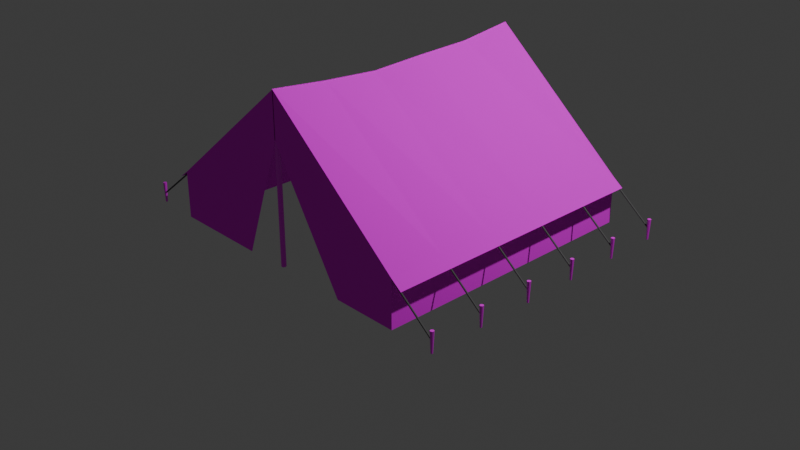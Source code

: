 # Source: Tent_Nicole.blend  (saved by Blender 4.0.36; exported with 4.5.12 LTS)
import bpy
from mathutils import Matrix  # noqa: F401  (used for matrix-valued properties, if any)

bpy.ops.wm.read_factory_settings(use_empty=True)
scene = bpy.context.scene
scene.name = 'Scene'

# ---- collections
col_collection = bpy.data.collections.new('Collection'); scene.collection.children.link(col_collection)

# ---- images (referenced by path relative to the original .blend; pixels are not part of the script)
import os
ASSET_DIR = os.environ.get("B2B_ASSET_DIR", "")  # directory of the original .blend (textures are referenced by path, not embedded)
HERE = os.path.dirname(os.path.abspath(__file__))  # packed textures are extracted next to this script under _unpacked/

def load_image(name, relpath, width, height, colorspace="sRGB"):
    """Load a texture the original file referenced (path relative to the .blend, or extracted next to this script)."""
    p = next((c for c in (os.path.join(HERE, relpath), os.path.join(ASSET_DIR, relpath)) if relpath and os.path.exists(c)), "")
    if p:
        img = bpy.data.images.load(p, check_existing=True)
        img.name = name
    else:  # same state as the original file: an image datablock whose file is absent (Cycles renders it pink)
        img = bpy.data.images.new(name, width, height)
        img.source = "FILE"
        img.filepath = "//" + (relpath or name)
    img.colorspace_settings.name = colorspace
    return img
img_andrey_haimin_q2fyzn_kjoq_unsplash_jpg = load_image('andrey-haimin-q2Fyzn-KJOQ-unsplash.jpg', 'andrey-haimin-q2Fyzn-KJOQ-unsplash.jpg', 1024, 1024, 'sRGB')
img_safwan_thottoli_qfq6vsou7xa_unsplash_jpg = load_image('safwan-thottoli-QFQ6vsou7XA-unsplash.jpg', 'safwan-thottoli-QFQ6vsou7XA-unsplash.jpg', 1024, 1024, 'sRGB')
img_andrey_haimin_q2fyzn_kjoq_unsplash_jpg_012 = load_image('andrey-haimin-q2Fyzn-KJOQ-unsplash.jpg.012', 'andrey-haimin-q2Fyzn-KJOQ-unsplash.jpg', 1024, 1024, 'sRGB')

# ---- materials (node trees are filled in below, after node groups)
mat_wood = bpy.data.materials.new('wood')
mat_wood.use_transparent_shadow = False
mat_material = bpy.data.materials.new('Material')
mat_material.alpha_threshold = 0.0
mat_material.use_transparent_shadow = False
mat_material.roughness = 0.5
mat_material.line_color = (0.0, 0.0, 0.0, 1.0)
mat_string_color = bpy.data.materials.new('string-color')
mat_string_color.use_transparent_shadow = False
mat_wood_001 = bpy.data.materials.new('wood.001')
mat_wood_001.use_transparent_shadow = False

# ---- material node trees
mat_wood.use_nodes = True; mat_wood.node_tree.nodes.clear()
_N = mat_wood.node_tree.nodes; _L = mat_wood.node_tree.links
n0 = _N.new('ShaderNodeBsdfPrincipled'); n0.name = 'Principled BSDF'; n0.location = (10, 300)
n0.inputs[3].default_value = 1.45
n1 = _N.new('ShaderNodeOutputMaterial'); n1.name = 'Material Output'; n1.location = (300, 300)
n2 = _N.new('ShaderNodeTexImage'); n2.name = 'Image Texture'; n2.location = (-280, 275)
n2.image = img_andrey_haimin_q2fyzn_kjoq_unsplash_jpg
_L.new(n0.outputs[0], n1.inputs[0])
_L.new(n2.outputs[0], n0.inputs[0])
n1.is_active_output = True
mat_material.use_nodes = True; mat_material.node_tree.nodes.clear()
_N = mat_material.node_tree.nodes; _L = mat_material.node_tree.links
n0 = _N.new('ShaderNodeOutputMaterial'); n0.name = 'Material Output'; n0.location = (300, 300)
n1 = _N.new('ShaderNodeBsdfDiffuse'); n1.name = 'Diffuse BSDF'; n1.location = (10, 300)
n1.inputs[1].default_value = 0.5
n2 = _N.new('ShaderNodeTexImage'); n2.name = 'Image Texture'; n2.location = (-280, 275)
n2.image = img_safwan_thottoli_qfq6vsou7xa_unsplash_jpg
_L.new(n1.outputs[0], n0.inputs[0])
_L.new(n2.outputs[0], n1.inputs[0])
n0.is_active_output = True
mat_string_color.use_nodes = True; mat_string_color.node_tree.nodes.clear()
_N = mat_string_color.node_tree.nodes; _L = mat_string_color.node_tree.links
n0 = _N.new('ShaderNodeBsdfPrincipled'); n0.name = 'Principled BSDF'; n0.location = (10, 300)
n0.inputs[0].default_value = (0.08666, 0.08666, 0.08666, 1.0)
n0.inputs[2].default_value = 0.6927
n0.inputs[3].default_value = 1.45
n1 = _N.new('ShaderNodeOutputMaterial'); n1.name = 'Material Output'; n1.location = (300, 300)
_L.new(n0.outputs[0], n1.inputs[0])
n1.is_active_output = True
mat_wood_001.use_nodes = True; mat_wood_001.node_tree.nodes.clear()
_N = mat_wood_001.node_tree.nodes; _L = mat_wood_001.node_tree.links
n0 = _N.new('ShaderNodeBsdfPrincipled'); n0.name = 'Principled BSDF'; n0.location = (10, 300)
n0.inputs[3].default_value = 1.45
n1 = _N.new('ShaderNodeOutputMaterial'); n1.name = 'Material Output'; n1.location = (300, 300)
n2 = _N.new('ShaderNodeTexImage'); n2.name = 'Image Texture'; n2.location = (-280, 275)
n2.image = img_andrey_haimin_q2fyzn_kjoq_unsplash_jpg_012
_L.new(n0.outputs[0], n1.inputs[0])
_L.new(n2.outputs[0], n0.inputs[0])
n1.is_active_output = True

# ---- world
world_world = bpy.data.worlds.new('World'); scene.world = world_world
world_world.use_nodes = True; world_world.node_tree.nodes.clear()
_N = world_world.node_tree.nodes; _L = world_world.node_tree.links
n0 = _N.new('ShaderNodeOutputWorld'); n0.name = 'World Output'; n0.location = (300, 300)
n1 = _N.new('ShaderNodeBackground'); n1.name = 'Background'; n1.location = (10, 300)
n1.inputs[0].default_value = (0.05088, 0.05088, 0.05088, 1.0)
_L.new(n1.outputs[0], n0.inputs[0])
n0.is_active_output = True
world_world.color = (0.05088, 0.05088, 0.05088)
world_world.use_sun_shadow = False
world_world.sun_shadow_jitter_overblur = 0.0

# ---- cameras
cam_camera = bpy.data.cameras.new('Camera')
cam_camera.clip_end = 100.0
cam_camera.ortho_scale = 7.314

# ---- lights
light_light = bpy.data.lights.new('Light', 'POINT')
light_light.transmission_factor = 0.0
light_light.use_soft_falloff = False
light_light.energy = 1000.0
light_light.shadow_soft_size = 0.1
light_light.shadow_maximum_resolution = 0.006
light_light.use_absolute_resolution = True

# ---- meshes
me_cylinder_023 = bpy.data.meshes.new('Cylinder.023')
me_cylinder_023.from_pydata([(3.649e-06, 0.5217, -1.033), (0.0, 1.0, 0.4149), (0.3689, 0.3689, -1.033), (0.7071, 0.7071, 0.4149), (0.5217, 3.649e-06, -1.033), (1.0, 0.0, 0.4149), (0.3689, -0.3689, -1.033), (0.7071, -0.7071, 0.4149), (3.649e-06, -0.5217, -1.033), (0.0, -1.0, 0.4149), (-0.3689, -0.3689, -1.033), (-0.7071, -0.7071, 0.4149), (-0.5217, 3.649e-06, -1.033), (-1.0, 0.0, 0.4149), (-0.3689, 0.3689, -1.033), (-0.7071, 0.7071, 0.4149)], [], [(0, 1, 3, 2), (2, 3, 5, 4), (4, 5, 7, 6), (6, 7, 9, 8), (8, 9, 11, 10), (10, 11, 13, 12), (3, 1, 15, 13, 11, 9, 7, 5), (12, 13, 15, 14), (14, 15, 1, 0), (0, 2, 4, 6, 8, 10, 12, 14)])
_uv = me_cylinder_023.uv_layers.new(name='UVMap')
_uv.uv.foreach_set('vector', [0.6988, 0.2662, 0.4666, 0.3078, 0.4667, 0.1317, 0.6988, 0.1743, 0.9663, 0.2805, 0.7341, 0.3221, 0.7343, 0.146, 0.9663, 0.1886, 0.3263, 0.9177, 0.0941, 0.9593, 0.09426, 0.7832, 0.3263, 0.8258, 0.9412, 0.9287, 0.709, 0.9704, 0.7092, 0.7943, 0.9413, 0.8369, 0.6845, 0.9121, 0.4523, 0.9538, 0.4524, 0.7777, 0.6845, 0.8202, 0.6846, 0.736, 0.4524, 0.7777, 0.4526, 0.6016, 0.6847, 0.6442, 0.09895, 0.01071, 0.2676, 0.002985, 0.4142, 0.08292, 0.4527, 0.2037, 0.3607, 0.2945, 0.192, 0.3023, 0.0455, 0.2223, 0.006937, 0.1016, 0.25, 0.5, 0.25, 1.0, 0.125, 1.0, 0.125, 0.5, 0.9277, 0.5004, 0.6955, 0.5421, 0.6956, 0.366, 0.9277, 0.4085, 0.1749, 0.7374, 0.08718, 0.7267, 0.04084, 0.6757, 0.06305, 0.6143, 0.1408, 0.5784, 0.2286, 0.5891, 0.2749, 0.6401, 0.2527, 0.7015])
me_cylinder_023.materials.append(mat_wood)
me_cylinder_023.update()
me_cube = bpy.data.meshes.new('Cube')
me_cube.from_pydata([(1.0, 1.0, 1.0), (1.0, 1.0, -1.0), (1.0, -1.0, 1.0), (1.0, -1.0, -1.0), (-0.002707, 1.0, -1.0), (-0.002707, -1.0, 6.022), (0.5332, -1.0, -1.0), (-0.002707, 1.0, 6.022), (1.0, 0.5986, 1.0), (1.0, 0.1986, 1.0), (1.0, -0.2014, 1.0), (1.0, -0.6014, 1.0), (1.0, -0.6014, -1.0), (1.0, -0.2014, -1.0), (1.0, 0.1986, -1.0), (1.0, 0.5986, -1.0), (-0.002707, -1.0, 4.129), (-0.002707, 1.0, 2.511), (1.0, -1.0, 0.0), (1.0, 1.0, 0.0), (-0.002707, 0.5986, 5.727), (-0.002707, 0.1986, 5.677), (-0.002707, -0.2014, 5.583), (-0.002707, -0.6014, 5.766), (1.075, 1.0, 0.6605), (1.075, -1.0, 0.6605), (1.075, 0.5986, 0.6605), (1.075, 0.1986, 0.6605), (1.075, -0.2014, 0.6605), (1.075, -0.6014, 0.6605), (1.0, 0.5986, 0.0), (1.0, 0.1986, 0.0), (1.0, -0.2014, 0.0), (1.0, -0.6014, 0.0), (-1.0, 1.0, 1.0), (-1.0, 1.0, -1.0), (-1.0, -1.0, 1.0), (-1.0, -1.0, -1.0), (0.002707, 1.0, -1.0), (0.002707, -1.0, 6.022), (-0.3067, -1.0, -1.0), (0.002707, 1.0, 6.022), (-1.0, 0.5986, 1.0), (-1.0, 0.1986, 1.0), (-1.0, -0.2014, 1.0), (-1.0, -0.6014, 1.0), (-1.0, -0.6014, -1.0), (-1.0, -0.2014, -1.0), (-1.0, 0.1986, -1.0), (-1.0, 0.5986, -1.0), (0.002707, -1.0, 4.129), (0.002707, 1.0, 2.511), (-1.0, -1.0, 0.0), (-1.0, 1.0, 0.0), (0.002707, 0.5986, 5.727), (0.002707, 0.1986, 5.677), (0.002707, -0.2014, 5.583), (0.002707, -0.6014, 5.766), (-1.075, 1.0, 0.6605), (-1.075, -1.0, 0.6605), (-1.075, 0.5986, 0.6605), (-1.075, 0.1986, 0.6605), (-1.075, -0.2014, 0.6605), (-1.075, -0.6014, 0.6605), (-1.0, 0.5986, 0.0), (-1.0, 0.1986, 0.0), (-1.0, -0.2014, 0.0), (-1.0, -0.6014, 0.0)], [], [(3, 18, 16, 6), (33, 11, 2, 18), (17, 7, 0, 19), (18, 2, 5, 16), (11, 23, 5, 2), (0, 7, 20, 8), (8, 20, 21, 9), (9, 21, 22, 10), (10, 22, 23, 11), (19, 0, 8, 30), (30, 8, 9, 31), (31, 9, 10, 32), (32, 10, 11, 33), (1, 19, 30, 15), (15, 30, 31, 14), (14, 31, 32, 13), (13, 32, 33, 12), (10, 9, 27, 28), (8, 0, 24, 26), (10, 11, 29, 28), (11, 2, 25, 29), (8, 9, 27, 26), (4, 17, 19, 1), (12, 33, 18, 3), (37, 40, 50, 52), (67, 52, 36, 45), (51, 53, 34, 41), (52, 50, 39, 36), (45, 36, 39, 57), (34, 42, 54, 41), (42, 43, 55, 54), (43, 44, 56, 55), (44, 45, 57, 56), (53, 64, 42, 34), (64, 65, 43, 42), (65, 66, 44, 43), (66, 67, 45, 44), (35, 49, 64, 53), (49, 48, 65, 64), (48, 47, 66, 65), (47, 46, 67, 66), (44, 62, 61, 43), (42, 60, 58, 34), (44, 62, 63, 45), (45, 63, 59, 36), (42, 60, 61, 43), (38, 35, 53, 51), (46, 37, 52, 67)])
_uv = me_cube.uv_layers.new(name='UVMap')
_uv.uv.foreach_set('vector', [0.7605, 0.99, 0.7605, 0.849, 1.0, 0.495, 1.0, 0.99, 0.4514, 0.8601, 0.4514, 0.7203, 0.5638, 0.7203, 0.5638, 0.8601, 0.584, 0.495, 0.584, 0.0, 0.8667, 0.7081, 0.8667, 0.8491, 0.7605, 0.849, 0.7605, 0.708, 1.0, 0.0, 1.0, 0.495, 0.8996, 0.05769, 0.9, 0.8653, 1.0, 0.9068, 0.9987, 0.05767, 0.5013, 0.05767, 0.5, 0.9068, 0.6009, 0.859, 0.6011, 0.05768, 0.6011, 0.05768, 0.6009, 0.859, 0.7005, 0.8508, 0.7006, 0.05769, 0.7006, 0.05769, 0.7005, 0.8508, 0.8001, 0.8356, 0.8001, 0.05769, 0.8001, 0.05769, 0.8001, 0.8356, 0.9, 0.8653, 0.8996, 0.05769, 0.0, 0.8601, 0.0, 0.7203, 0.1131, 0.7203, 0.1131, 0.8601, 0.1131, 0.8601, 0.1131, 0.7203, 0.2259, 0.7203, 0.2259, 0.8601, 0.2259, 0.8601, 0.2259, 0.7203, 0.3387, 0.7203, 0.3387, 0.8601, 0.3387, 0.8601, 0.3387, 0.7203, 0.4514, 0.7203, 0.4514, 0.8601, 0.0, 1.0, 0.0, 0.8601, 0.1131, 0.8601, 0.1131, 1.0, 0.1131, 1.0, 0.1131, 0.8601, 0.2259, 0.8601, 0.2259, 1.0, 0.2259, 1.0, 0.2259, 0.8601, 0.3387, 0.8601, 0.3387, 1.0, 0.3387, 1.0, 0.3387, 0.8601, 0.4514, 0.8601, 0.4514, 1.0, 0.8001, 0.05769, 0.7006, 0.05769, 0.7006, 1.435e-05, 0.8001, 1.584e-05, 0.6011, 0.05768, 0.5013, 0.05767, 0.5013, 1.446e-07, 0.6011, 8.555e-06, 0.8001, 0.05769, 0.8996, 0.05769, 0.8996, 1.171e-05, 0.8001, 1.584e-05, 0.8996, 0.05769, 0.9987, 0.05767, 0.9987, -3.49e-08, 0.8996, 1.171e-05, 0.6011, 0.05768, 0.7006, 0.05769, 0.7006, 1.435e-05, 0.6011, 8.555e-06, 0.584, 0.9901, 0.584, 0.495, 0.8667, 0.8491, 0.8667, 0.9901, 0.4514, 1.0, 0.4514, 0.8601, 0.5638, 0.8601, 0.5638, 1.0, 0.7605, 0.99, 1.0, 0.99, 1.0, 0.495, 0.7605, 0.849, 0.4514, 0.8601, 0.5638, 0.8601, 0.5638, 0.7203, 0.4514, 0.7203, 0.584, 0.495, 0.8667, 0.8491, 0.8667, 0.7081, 0.584, 0.0, 0.7605, 0.849, 1.0, 0.495, 1.0, 0.0, 0.7605, 0.708, 0.3996, 0.05769, 0.4987, 0.05767, 0.5, 0.9068, 0.4, 0.8653, 0.001291, 0.05767, 0.1011, 0.05768, 0.1009, 0.859, 1.994e-08, 0.9068, 0.1011, 0.05768, 0.2006, 0.05769, 0.2005, 0.8508, 0.1009, 0.859, 0.2006, 0.05769, 0.3001, 0.05769, 0.3001, 0.8356, 0.2005, 0.8508, 0.3001, 0.05769, 0.3996, 0.05769, 0.4, 0.8653, 0.3001, 0.8356, 0.0, 0.8601, 0.1131, 0.8601, 0.1131, 0.7203, 0.0, 0.7203, 0.1131, 0.8601, 0.2259, 0.8601, 0.2259, 0.7203, 0.1131, 0.7203, 0.2259, 0.8601, 0.3387, 0.8601, 0.3387, 0.7203, 0.2259, 0.7203, 0.3387, 0.8601, 0.4514, 0.8601, 0.4514, 0.7203, 0.3387, 0.7203, 0.0, 1.0, 0.1131, 1.0, 0.1131, 0.8601, 0.0, 0.8601, 0.1131, 1.0, 0.2259, 1.0, 0.2259, 0.8601, 0.1131, 0.8601, 0.2259, 1.0, 0.3387, 1.0, 0.3387, 0.8601, 0.2259, 0.8601, 0.3387, 1.0, 0.4514, 1.0, 0.4514, 0.8601, 0.3387, 0.8601, 0.3001, 0.05769, 0.3001, 1.706e-05, 0.2006, 1.461e-05, 0.2006, 0.05769, 0.1011, 0.05768, 0.1011, 8.53e-06, 0.001302, 2.991e-08, 0.001291, 0.05767, 0.3001, 0.05769, 0.3001, 1.706e-05, 0.3996, 1.27e-05, 0.3996, 0.05769, 0.3996, 0.05769, 0.3996, 1.27e-05, 0.4987, 7.428e-07, 0.4987, 0.05767, 0.1011, 0.05768, 0.1011, 8.53e-06, 0.2006, 1.461e-05, 0.2006, 0.05769, 0.584, 0.9901, 0.8667, 0.9901, 0.8667, 0.8491, 0.584, 0.495, 0.4514, 1.0, 0.5638, 1.0, 0.5638, 0.8601, 0.4514, 0.8601])
me_cube.materials.append(mat_material)
me_cube.use_mirror_vertex_groups = False
me_cube.update()
me_cylinder_022 = bpy.data.meshes.new('Cylinder.022')
me_cylinder_022.from_pydata([(0.0, 1.0, -1.0), (0.0, 1.0, 1.0), (0.7071, 0.7071, -1.0), (0.7071, 0.7071, 1.0), (1.0, 0.0, -1.0), (1.0, 0.0, 1.0), (0.7071, -0.7071, -1.0), (0.7071, -0.7071, 1.0), (0.0, -1.0, -1.0), (0.0, -1.0, 1.0), (-0.7071, -0.7071, -1.0), (-0.7071, -0.7071, 1.0), (-1.0, 0.0, -1.0), (-1.0, 0.0, 1.0), (-0.7071, 0.7071, -1.0), (-0.7071, 0.7071, 1.0)], [], [(0, 1, 3, 2), (2, 3, 5, 4), (4, 5, 7, 6), (6, 7, 9, 8), (8, 9, 11, 10), (10, 11, 13, 12), (3, 1, 15, 13, 11, 9, 7, 5), (12, 13, 15, 14), (14, 15, 1, 0), (0, 2, 4, 6, 8, 10, 12, 14)])
_uv = me_cylinder_022.uv_layers.new(name='UVMap')
_uv.uv.foreach_set('vector', [1.0, 0.5, 1.0, 1.0, 0.875, 1.0, 0.875, 0.5, 0.875, 0.5, 0.875, 1.0, 0.75, 1.0, 0.75, 0.5, 0.75, 0.5, 0.75, 1.0, 0.625, 1.0, 0.625, 0.5, 0.625, 0.5, 0.625, 1.0, 0.5, 1.0, 0.5, 0.5, 0.5, 0.5, 0.5, 1.0, 0.375, 1.0, 0.375, 0.5, 0.375, 0.5, 0.375, 1.0, 0.25, 1.0, 0.25, 0.5, 0.4197, 0.4197, 0.25, 0.49, 0.08029, 0.4197, 0.01, 0.25, 0.08029, 0.08029, 0.25, 0.01, 0.4197, 0.08029, 0.49, 0.25, 0.25, 0.5, 0.25, 1.0, 0.125, 1.0, 0.125, 0.5, 0.125, 0.5, 0.125, 1.0, 0.0, 1.0, 0.0, 0.5, 0.75, 0.49, 0.9197, 0.4197, 0.99, 0.25, 0.9197, 0.08029, 0.75, 0.01, 0.5803, 0.08029, 0.51, 0.25, 0.5803, 0.4197])
me_cylinder_022.materials.append(mat_string_color)
me_cylinder_022.update()
me_cylinder_036 = bpy.data.meshes.new('Cylinder.036')
me_cylinder_036.from_pydata([(0.0, 1.0, -1.0), (0.0, 1.0, 1.0), (0.7071, 0.7071, -1.0), (0.7071, 0.7071, 1.0), (1.0, 0.0, -1.0), (1.0, 0.0, 1.0), (0.7071, -0.7071, -1.0), (0.7071, -0.7071, 1.0), (0.0, -1.0, -1.0), (0.0, -1.0, 1.0), (-0.7071, -0.7071, -1.0), (-0.7071, -0.7071, 1.0), (-1.0, 0.0, -1.0), (-1.0, 0.0, 1.0), (-0.7071, 0.7071, -1.0), (-0.7071, 0.7071, 1.0)], [], [(0, 1, 3, 2), (2, 3, 5, 4), (4, 5, 7, 6), (6, 7, 9, 8), (8, 9, 11, 10), (10, 11, 13, 12), (3, 1, 15, 13, 11, 9, 7, 5), (12, 13, 15, 14), (14, 15, 1, 0), (0, 2, 4, 6, 8, 10, 12, 14)])
_uv = me_cylinder_036.uv_layers.new(name='UVMap')
_uv.uv.foreach_set('vector', [0.8019, 0.9811, 0.436, 0.9793, 0.4365, 0.7693, 0.8024, 0.7711, 0.8024, 0.7711, 0.4365, 0.7693, 0.437, 0.5592, 0.8028, 0.5611, 0.8028, 0.5611, 0.437, 0.5592, 0.4375, 0.3492, 0.8033, 0.3511, 0.8033, 0.3511, 0.4375, 0.3492, 0.4379, 0.1392, 0.8038, 0.1411, 0.9886, 0.3465, 0.8238, 0.3465, 0.8238, 0.1335, 0.9886, 0.1335, 0.9886, 0.5594, 0.8238, 0.5594, 0.8238, 0.3465, 0.9886, 0.3465, 0.1097, 0.5014, 0.2596, 0.5011, 0.3884, 0.5777, 0.4206, 0.6865, 0.3373, 0.7636, 0.1873, 0.764, 0.05854, 0.6873, 0.02637, 0.5785, 0.9886, 0.7723, 0.8238, 0.7723, 0.8238, 0.5594, 0.9886, 0.5594, 0.9886, 0.9853, 0.8238, 0.9853, 0.8238, 0.7723, 0.9886, 0.7723, 0.156, 0.01039, 0.2711, 0.01759, 0.3568, 0.1232, 0.3629, 0.2653, 0.2858, 0.3606, 0.1706, 0.3534, 0.08488, 0.2479, 0.07882, 0.1058])
me_cylinder_036.materials.append(mat_wood)
me_cylinder_036.update()
me_cylinder_038 = bpy.data.meshes.new('Cylinder.038')
me_cylinder_038.from_pydata([(3.649e-06, 0.5217, -1.033), (0.0, 1.0, 0.4149), (0.3689, 0.3689, -1.033), (0.7071, 0.7071, 0.4149), (0.5217, 3.649e-06, -1.033), (1.0, 0.0, 0.4149), (0.3689, -0.3689, -1.033), (0.7071, -0.7071, 0.4149), (3.649e-06, -0.5217, -1.033), (0.0, -1.0, 0.4149), (-0.3689, -0.3689, -1.033), (-0.7071, -0.7071, 0.4149), (-0.5217, 3.649e-06, -1.033), (-1.0, 0.0, 0.4149), (-0.3689, 0.3689, -1.033), (-0.7071, 0.7071, 0.4149)], [], [(0, 1, 3, 2), (2, 3, 5, 4), (4, 5, 7, 6), (6, 7, 9, 8), (8, 9, 11, 10), (10, 11, 13, 12), (3, 1, 15, 13, 11, 9, 7, 5), (12, 13, 15, 14), (14, 15, 1, 0), (0, 2, 4, 6, 8, 10, 12, 14)])
_uv = me_cylinder_038.uv_layers.new(name='UVMap')
_uv.uv.foreach_set('vector', [0.6988, 0.2662, 0.4666, 0.3078, 0.4667, 0.1317, 0.6988, 0.1743, 0.9663, 0.2805, 0.7341, 0.3221, 0.7343, 0.146, 0.9663, 0.1886, 0.3263, 0.9177, 0.0941, 0.9593, 0.09426, 0.7832, 0.3263, 0.8258, 0.9412, 0.9287, 0.709, 0.9704, 0.7092, 0.7943, 0.9413, 0.8369, 0.6845, 0.9121, 0.4523, 0.9538, 0.4524, 0.7777, 0.6845, 0.8202, 0.6846, 0.736, 0.4524, 0.7777, 0.4526, 0.6016, 0.6847, 0.6442, 0.09895, 0.01071, 0.2676, 0.002985, 0.4142, 0.08292, 0.4527, 0.2037, 0.3607, 0.2945, 0.192, 0.3023, 0.0455, 0.2223, 0.006937, 0.1016, 0.25, 0.5, 0.25, 1.0, 0.125, 1.0, 0.125, 0.5, 0.9277, 0.5004, 0.6955, 0.5421, 0.6956, 0.366, 0.9277, 0.4085, 0.1749, 0.7374, 0.08718, 0.7267, 0.04084, 0.6757, 0.06305, 0.6143, 0.1408, 0.5784, 0.2286, 0.5891, 0.2749, 0.6401, 0.2527, 0.7015])
me_cylinder_038.materials.append(mat_wood)
me_cylinder_038.update()
me_cylinder_039 = bpy.data.meshes.new('Cylinder.039')
me_cylinder_039.from_pydata([(0.0, 1.0, -1.0), (0.0, 1.0, 1.0), (0.7071, 0.7071, -1.0), (0.7071, 0.7071, 1.0), (1.0, 0.0, -1.0), (1.0, 0.0, 1.0), (0.7071, -0.7071, -1.0), (0.7071, -0.7071, 1.0), (0.0, -1.0, -1.0), (0.0, -1.0, 1.0), (-0.7071, -0.7071, -1.0), (-0.7071, -0.7071, 1.0), (-1.0, 0.0, -1.0), (-1.0, 0.0, 1.0), (-0.7071, 0.7071, -1.0), (-0.7071, 0.7071, 1.0)], [], [(0, 1, 3, 2), (2, 3, 5, 4), (4, 5, 7, 6), (6, 7, 9, 8), (8, 9, 11, 10), (10, 11, 13, 12), (3, 1, 15, 13, 11, 9, 7, 5), (12, 13, 15, 14), (14, 15, 1, 0), (0, 2, 4, 6, 8, 10, 12, 14)])
_uv = me_cylinder_039.uv_layers.new(name='UVMap')
_uv.uv.foreach_set('vector', [1.0, 0.5, 1.0, 1.0, 0.875, 1.0, 0.875, 0.5, 0.875, 0.5, 0.875, 1.0, 0.75, 1.0, 0.75, 0.5, 0.75, 0.5, 0.75, 1.0, 0.625, 1.0, 0.625, 0.5, 0.625, 0.5, 0.625, 1.0, 0.5, 1.0, 0.5, 0.5, 0.5, 0.5, 0.5, 1.0, 0.375, 1.0, 0.375, 0.5, 0.375, 0.5, 0.375, 1.0, 0.25, 1.0, 0.25, 0.5, 0.4197, 0.4197, 0.25, 0.49, 0.08029, 0.4197, 0.01, 0.25, 0.08029, 0.08029, 0.25, 0.01, 0.4197, 0.08029, 0.49, 0.25, 0.25, 0.5, 0.25, 1.0, 0.125, 1.0, 0.125, 0.5, 0.125, 0.5, 0.125, 1.0, 0.0, 1.0, 0.0, 0.5, 0.75, 0.49, 0.9197, 0.4197, 0.99, 0.25, 0.9197, 0.08029, 0.75, 0.01, 0.5803, 0.08029, 0.51, 0.25, 0.5803, 0.4197])
me_cylinder_039.materials.append(mat_string_color)
me_cylinder_039.update()
me_cylinder_040 = bpy.data.meshes.new('Cylinder.040')
me_cylinder_040.from_pydata([(3.649e-06, 0.5217, -1.033), (0.0, 1.0, 0.4149), (0.3689, 0.3689, -1.033), (0.7071, 0.7071, 0.4149), (0.5217, 3.649e-06, -1.033), (1.0, 0.0, 0.4149), (0.3689, -0.3689, -1.033), (0.7071, -0.7071, 0.4149), (3.649e-06, -0.5217, -1.033), (0.0, -1.0, 0.4149), (-0.3689, -0.3689, -1.033), (-0.7071, -0.7071, 0.4149), (-0.5217, 3.649e-06, -1.033), (-1.0, 0.0, 0.4149), (-0.3689, 0.3689, -1.033), (-0.7071, 0.7071, 0.4149)], [], [(0, 1, 3, 2), (2, 3, 5, 4), (4, 5, 7, 6), (6, 7, 9, 8), (8, 9, 11, 10), (10, 11, 13, 12), (3, 1, 15, 13, 11, 9, 7, 5), (12, 13, 15, 14), (14, 15, 1, 0), (0, 2, 4, 6, 8, 10, 12, 14)])
_uv = me_cylinder_040.uv_layers.new(name='UVMap')
_uv.uv.foreach_set('vector', [0.6988, 0.2662, 0.4666, 0.3078, 0.4667, 0.1317, 0.6988, 0.1743, 0.9663, 0.2805, 0.7341, 0.3221, 0.7343, 0.146, 0.9663, 0.1886, 0.3263, 0.9177, 0.0941, 0.9593, 0.09426, 0.7832, 0.3263, 0.8258, 0.9412, 0.9287, 0.709, 0.9704, 0.7092, 0.7943, 0.9413, 0.8369, 0.6845, 0.9121, 0.4523, 0.9538, 0.4524, 0.7777, 0.6845, 0.8202, 0.6846, 0.736, 0.4524, 0.7777, 0.4526, 0.6016, 0.6847, 0.6442, 0.09895, 0.01071, 0.2676, 0.002985, 0.4142, 0.08292, 0.4527, 0.2037, 0.3607, 0.2945, 0.192, 0.3023, 0.0455, 0.2223, 0.006937, 0.1016, 0.25, 0.5, 0.25, 1.0, 0.125, 1.0, 0.125, 0.5, 0.9277, 0.5004, 0.6955, 0.5421, 0.6956, 0.366, 0.9277, 0.4085, 0.1749, 0.7374, 0.08718, 0.7267, 0.04084, 0.6757, 0.06305, 0.6143, 0.1408, 0.5784, 0.2286, 0.5891, 0.2749, 0.6401, 0.2527, 0.7015])
me_cylinder_040.materials.append(mat_wood)
me_cylinder_040.update()
me_cylinder_041 = bpy.data.meshes.new('Cylinder.041')
me_cylinder_041.from_pydata([(0.0, 1.0, -1.0), (0.0, 1.0, 1.0), (0.7071, 0.7071, -1.0), (0.7071, 0.7071, 1.0), (1.0, 0.0, -1.0), (1.0, 0.0, 1.0), (0.7071, -0.7071, -1.0), (0.7071, -0.7071, 1.0), (0.0, -1.0, -1.0), (0.0, -1.0, 1.0), (-0.7071, -0.7071, -1.0), (-0.7071, -0.7071, 1.0), (-1.0, 0.0, -1.0), (-1.0, 0.0, 1.0), (-0.7071, 0.7071, -1.0), (-0.7071, 0.7071, 1.0)], [], [(0, 1, 3, 2), (2, 3, 5, 4), (4, 5, 7, 6), (6, 7, 9, 8), (8, 9, 11, 10), (10, 11, 13, 12), (3, 1, 15, 13, 11, 9, 7, 5), (12, 13, 15, 14), (14, 15, 1, 0), (0, 2, 4, 6, 8, 10, 12, 14)])
_uv = me_cylinder_041.uv_layers.new(name='UVMap')
_uv.uv.foreach_set('vector', [1.0, 0.5, 1.0, 1.0, 0.875, 1.0, 0.875, 0.5, 0.875, 0.5, 0.875, 1.0, 0.75, 1.0, 0.75, 0.5, 0.75, 0.5, 0.75, 1.0, 0.625, 1.0, 0.625, 0.5, 0.625, 0.5, 0.625, 1.0, 0.5, 1.0, 0.5, 0.5, 0.5, 0.5, 0.5, 1.0, 0.375, 1.0, 0.375, 0.5, 0.375, 0.5, 0.375, 1.0, 0.25, 1.0, 0.25, 0.5, 0.4197, 0.4197, 0.25, 0.49, 0.08029, 0.4197, 0.01, 0.25, 0.08029, 0.08029, 0.25, 0.01, 0.4197, 0.08029, 0.49, 0.25, 0.25, 0.5, 0.25, 1.0, 0.125, 1.0, 0.125, 0.5, 0.125, 0.5, 0.125, 1.0, 0.0, 1.0, 0.0, 0.5, 0.75, 0.49, 0.9197, 0.4197, 0.99, 0.25, 0.9197, 0.08029, 0.75, 0.01, 0.5803, 0.08029, 0.51, 0.25, 0.5803, 0.4197])
me_cylinder_041.materials.append(mat_string_color)
me_cylinder_041.update()
me_cylinder_042 = bpy.data.meshes.new('Cylinder.042')
me_cylinder_042.from_pydata([(3.649e-06, 0.5217, -1.033), (0.0, 1.0, 0.4149), (0.3689, 0.3689, -1.033), (0.7071, 0.7071, 0.4149), (0.5217, 3.649e-06, -1.033), (1.0, 0.0, 0.4149), (0.3689, -0.3689, -1.033), (0.7071, -0.7071, 0.4149), (3.649e-06, -0.5217, -1.033), (0.0, -1.0, 0.4149), (-0.3689, -0.3689, -1.033), (-0.7071, -0.7071, 0.4149), (-0.5217, 3.649e-06, -1.033), (-1.0, 0.0, 0.4149), (-0.3689, 0.3689, -1.033), (-0.7071, 0.7071, 0.4149)], [], [(0, 1, 3, 2), (2, 3, 5, 4), (4, 5, 7, 6), (6, 7, 9, 8), (8, 9, 11, 10), (10, 11, 13, 12), (3, 1, 15, 13, 11, 9, 7, 5), (12, 13, 15, 14), (14, 15, 1, 0), (0, 2, 4, 6, 8, 10, 12, 14)])
_uv = me_cylinder_042.uv_layers.new(name='UVMap')
_uv.uv.foreach_set('vector', [0.6988, 0.2662, 0.4666, 0.3078, 0.4667, 0.1317, 0.6988, 0.1743, 0.9663, 0.2805, 0.7341, 0.3221, 0.7343, 0.146, 0.9663, 0.1886, 0.3263, 0.9177, 0.0941, 0.9593, 0.09426, 0.7832, 0.3263, 0.8258, 0.9412, 0.9287, 0.709, 0.9704, 0.7092, 0.7943, 0.9413, 0.8369, 0.6845, 0.9121, 0.4523, 0.9538, 0.4524, 0.7777, 0.6845, 0.8202, 0.6846, 0.736, 0.4524, 0.7777, 0.4526, 0.6016, 0.6847, 0.6442, 0.09895, 0.01071, 0.2676, 0.002985, 0.4142, 0.08292, 0.4527, 0.2037, 0.3607, 0.2945, 0.192, 0.3023, 0.0455, 0.2223, 0.006937, 0.1016, 0.25, 0.5, 0.25, 1.0, 0.125, 1.0, 0.125, 0.5, 0.9277, 0.5004, 0.6955, 0.5421, 0.6956, 0.366, 0.9277, 0.4085, 0.1749, 0.7374, 0.08718, 0.7267, 0.04084, 0.6757, 0.06305, 0.6143, 0.1408, 0.5784, 0.2286, 0.5891, 0.2749, 0.6401, 0.2527, 0.7015])
me_cylinder_042.materials.append(mat_wood)
me_cylinder_042.update()
me_cylinder_043 = bpy.data.meshes.new('Cylinder.043')
me_cylinder_043.from_pydata([(0.0, 1.0, -1.0), (0.0, 1.0, 1.0), (0.7071, 0.7071, -1.0), (0.7071, 0.7071, 1.0), (1.0, 0.0, -1.0), (1.0, 0.0, 1.0), (0.7071, -0.7071, -1.0), (0.7071, -0.7071, 1.0), (0.0, -1.0, -1.0), (0.0, -1.0, 1.0), (-0.7071, -0.7071, -1.0), (-0.7071, -0.7071, 1.0), (-1.0, 0.0, -1.0), (-1.0, 0.0, 1.0), (-0.7071, 0.7071, -1.0), (-0.7071, 0.7071, 1.0)], [], [(0, 1, 3, 2), (2, 3, 5, 4), (4, 5, 7, 6), (6, 7, 9, 8), (8, 9, 11, 10), (10, 11, 13, 12), (3, 1, 15, 13, 11, 9, 7, 5), (12, 13, 15, 14), (14, 15, 1, 0), (0, 2, 4, 6, 8, 10, 12, 14)])
_uv = me_cylinder_043.uv_layers.new(name='UVMap')
_uv.uv.foreach_set('vector', [1.0, 0.5, 1.0, 1.0, 0.875, 1.0, 0.875, 0.5, 0.875, 0.5, 0.875, 1.0, 0.75, 1.0, 0.75, 0.5, 0.75, 0.5, 0.75, 1.0, 0.625, 1.0, 0.625, 0.5, 0.625, 0.5, 0.625, 1.0, 0.5, 1.0, 0.5, 0.5, 0.5, 0.5, 0.5, 1.0, 0.375, 1.0, 0.375, 0.5, 0.375, 0.5, 0.375, 1.0, 0.25, 1.0, 0.25, 0.5, 0.4197, 0.4197, 0.25, 0.49, 0.08029, 0.4197, 0.01, 0.25, 0.08029, 0.08029, 0.25, 0.01, 0.4197, 0.08029, 0.49, 0.25, 0.25, 0.5, 0.25, 1.0, 0.125, 1.0, 0.125, 0.5, 0.125, 0.5, 0.125, 1.0, 0.0, 1.0, 0.0, 0.5, 0.75, 0.49, 0.9197, 0.4197, 0.99, 0.25, 0.9197, 0.08029, 0.75, 0.01, 0.5803, 0.08029, 0.51, 0.25, 0.5803, 0.4197])
me_cylinder_043.materials.append(mat_string_color)
me_cylinder_043.update()
me_cylinder_044 = bpy.data.meshes.new('Cylinder.044')
me_cylinder_044.from_pydata([(3.649e-06, 0.5217, -1.033), (0.0, 1.0, 0.4149), (0.3689, 0.3689, -1.033), (0.7071, 0.7071, 0.4149), (0.5217, 3.649e-06, -1.033), (1.0, 0.0, 0.4149), (0.3689, -0.3689, -1.033), (0.7071, -0.7071, 0.4149), (3.649e-06, -0.5217, -1.033), (0.0, -1.0, 0.4149), (-0.3689, -0.3689, -1.033), (-0.7071, -0.7071, 0.4149), (-0.5217, 3.649e-06, -1.033), (-1.0, 0.0, 0.4149), (-0.3689, 0.3689, -1.033), (-0.7071, 0.7071, 0.4149)], [], [(0, 1, 3, 2), (2, 3, 5, 4), (4, 5, 7, 6), (6, 7, 9, 8), (8, 9, 11, 10), (10, 11, 13, 12), (3, 1, 15, 13, 11, 9, 7, 5), (12, 13, 15, 14), (14, 15, 1, 0), (0, 2, 4, 6, 8, 10, 12, 14)])
_uv = me_cylinder_044.uv_layers.new(name='UVMap')
_uv.uv.foreach_set('vector', [0.6988, 0.2662, 0.4666, 0.3078, 0.4667, 0.1317, 0.6988, 0.1743, 0.9663, 0.2805, 0.7341, 0.3221, 0.7343, 0.146, 0.9663, 0.1886, 0.3263, 0.9177, 0.0941, 0.9593, 0.09426, 0.7832, 0.3263, 0.8258, 0.9412, 0.9287, 0.709, 0.9704, 0.7092, 0.7943, 0.9413, 0.8369, 0.6845, 0.9121, 0.4523, 0.9538, 0.4524, 0.7777, 0.6845, 0.8202, 0.6846, 0.736, 0.4524, 0.7777, 0.4526, 0.6016, 0.6847, 0.6442, 0.09895, 0.01071, 0.2676, 0.002985, 0.4142, 0.08292, 0.4527, 0.2037, 0.3607, 0.2945, 0.192, 0.3023, 0.0455, 0.2223, 0.006937, 0.1016, 0.25, 0.5, 0.25, 1.0, 0.125, 1.0, 0.125, 0.5, 0.9277, 0.5004, 0.6955, 0.5421, 0.6956, 0.366, 0.9277, 0.4085, 0.1749, 0.7374, 0.08718, 0.7267, 0.04084, 0.6757, 0.06305, 0.6143, 0.1408, 0.5784, 0.2286, 0.5891, 0.2749, 0.6401, 0.2527, 0.7015])
me_cylinder_044.materials.append(mat_wood)
me_cylinder_044.update()
me_cylinder_045 = bpy.data.meshes.new('Cylinder.045')
me_cylinder_045.from_pydata([(0.0, 1.0, -1.0), (0.0, 1.0, 1.0), (0.7071, 0.7071, -1.0), (0.7071, 0.7071, 1.0), (1.0, 0.0, -1.0), (1.0, 0.0, 1.0), (0.7071, -0.7071, -1.0), (0.7071, -0.7071, 1.0), (0.0, -1.0, -1.0), (0.0, -1.0, 1.0), (-0.7071, -0.7071, -1.0), (-0.7071, -0.7071, 1.0), (-1.0, 0.0, -1.0), (-1.0, 0.0, 1.0), (-0.7071, 0.7071, -1.0), (-0.7071, 0.7071, 1.0)], [], [(0, 1, 3, 2), (2, 3, 5, 4), (4, 5, 7, 6), (6, 7, 9, 8), (8, 9, 11, 10), (10, 11, 13, 12), (3, 1, 15, 13, 11, 9, 7, 5), (12, 13, 15, 14), (14, 15, 1, 0), (0, 2, 4, 6, 8, 10, 12, 14)])
_uv = me_cylinder_045.uv_layers.new(name='UVMap')
_uv.uv.foreach_set('vector', [1.0, 0.5, 1.0, 1.0, 0.875, 1.0, 0.875, 0.5, 0.875, 0.5, 0.875, 1.0, 0.75, 1.0, 0.75, 0.5, 0.75, 0.5, 0.75, 1.0, 0.625, 1.0, 0.625, 0.5, 0.625, 0.5, 0.625, 1.0, 0.5, 1.0, 0.5, 0.5, 0.5, 0.5, 0.5, 1.0, 0.375, 1.0, 0.375, 0.5, 0.375, 0.5, 0.375, 1.0, 0.25, 1.0, 0.25, 0.5, 0.4197, 0.4197, 0.25, 0.49, 0.08029, 0.4197, 0.01, 0.25, 0.08029, 0.08029, 0.25, 0.01, 0.4197, 0.08029, 0.49, 0.25, 0.25, 0.5, 0.25, 1.0, 0.125, 1.0, 0.125, 0.5, 0.125, 0.5, 0.125, 1.0, 0.0, 1.0, 0.0, 0.5, 0.75, 0.49, 0.9197, 0.4197, 0.99, 0.25, 0.9197, 0.08029, 0.75, 0.01, 0.5803, 0.08029, 0.51, 0.25, 0.5803, 0.4197])
me_cylinder_045.materials.append(mat_string_color)
me_cylinder_045.update()
me_cylinder_046 = bpy.data.meshes.new('Cylinder.046')
me_cylinder_046.from_pydata([(3.649e-06, 0.5217, -1.033), (0.0, 1.0, 0.4149), (0.3689, 0.3689, -1.033), (0.7071, 0.7071, 0.4149), (0.5217, 3.649e-06, -1.033), (1.0, 0.0, 0.4149), (0.3689, -0.3689, -1.033), (0.7071, -0.7071, 0.4149), (3.649e-06, -0.5217, -1.033), (0.0, -1.0, 0.4149), (-0.3689, -0.3689, -1.033), (-0.7071, -0.7071, 0.4149), (-0.5217, 3.649e-06, -1.033), (-1.0, 0.0, 0.4149), (-0.3689, 0.3689, -1.033), (-0.7071, 0.7071, 0.4149)], [], [(0, 1, 3, 2), (2, 3, 5, 4), (4, 5, 7, 6), (6, 7, 9, 8), (8, 9, 11, 10), (10, 11, 13, 12), (3, 1, 15, 13, 11, 9, 7, 5), (12, 13, 15, 14), (14, 15, 1, 0), (0, 2, 4, 6, 8, 10, 12, 14)])
_uv = me_cylinder_046.uv_layers.new(name='UVMap')
_uv.uv.foreach_set('vector', [0.6988, 0.2662, 0.4666, 0.3078, 0.4667, 0.1317, 0.6988, 0.1743, 0.9663, 0.2805, 0.7341, 0.3221, 0.7343, 0.146, 0.9663, 0.1886, 0.3263, 0.9177, 0.0941, 0.9593, 0.09426, 0.7832, 0.3263, 0.8258, 0.9412, 0.9287, 0.709, 0.9704, 0.7092, 0.7943, 0.9413, 0.8369, 0.6845, 0.9121, 0.4523, 0.9538, 0.4524, 0.7777, 0.6845, 0.8202, 0.6846, 0.736, 0.4524, 0.7777, 0.4526, 0.6016, 0.6847, 0.6442, 0.09895, 0.01071, 0.2676, 0.002985, 0.4142, 0.08292, 0.4527, 0.2037, 0.3607, 0.2945, 0.192, 0.3023, 0.0455, 0.2223, 0.006937, 0.1016, 0.25, 0.5, 0.25, 1.0, 0.125, 1.0, 0.125, 0.5, 0.9277, 0.5004, 0.6955, 0.5421, 0.6956, 0.366, 0.9277, 0.4085, 0.1749, 0.7374, 0.08718, 0.7267, 0.04084, 0.6757, 0.06305, 0.6143, 0.1408, 0.5784, 0.2286, 0.5891, 0.2749, 0.6401, 0.2527, 0.7015])
me_cylinder_046.materials.append(mat_wood)
me_cylinder_046.update()
me_cylinder_047 = bpy.data.meshes.new('Cylinder.047')
me_cylinder_047.from_pydata([(0.0, 1.0, -1.0), (0.0, 1.0, 1.0), (0.7071, 0.7071, -1.0), (0.7071, 0.7071, 1.0), (1.0, 0.0, -1.0), (1.0, 0.0, 1.0), (0.7071, -0.7071, -1.0), (0.7071, -0.7071, 1.0), (0.0, -1.0, -1.0), (0.0, -1.0, 1.0), (-0.7071, -0.7071, -1.0), (-0.7071, -0.7071, 1.0), (-1.0, 0.0, -1.0), (-1.0, 0.0, 1.0), (-0.7071, 0.7071, -1.0), (-0.7071, 0.7071, 1.0)], [], [(0, 1, 3, 2), (2, 3, 5, 4), (4, 5, 7, 6), (6, 7, 9, 8), (8, 9, 11, 10), (10, 11, 13, 12), (3, 1, 15, 13, 11, 9, 7, 5), (12, 13, 15, 14), (14, 15, 1, 0), (0, 2, 4, 6, 8, 10, 12, 14)])
_uv = me_cylinder_047.uv_layers.new(name='UVMap')
_uv.uv.foreach_set('vector', [1.0, 0.5, 1.0, 1.0, 0.875, 1.0, 0.875, 0.5, 0.875, 0.5, 0.875, 1.0, 0.75, 1.0, 0.75, 0.5, 0.75, 0.5, 0.75, 1.0, 0.625, 1.0, 0.625, 0.5, 0.625, 0.5, 0.625, 1.0, 0.5, 1.0, 0.5, 0.5, 0.5, 0.5, 0.5, 1.0, 0.375, 1.0, 0.375, 0.5, 0.375, 0.5, 0.375, 1.0, 0.25, 1.0, 0.25, 0.5, 0.4197, 0.4197, 0.25, 0.49, 0.08029, 0.4197, 0.01, 0.25, 0.08029, 0.08029, 0.25, 0.01, 0.4197, 0.08029, 0.49, 0.25, 0.25, 0.5, 0.25, 1.0, 0.125, 1.0, 0.125, 0.5, 0.125, 0.5, 0.125, 1.0, 0.0, 1.0, 0.0, 0.5, 0.75, 0.49, 0.9197, 0.4197, 0.99, 0.25, 0.9197, 0.08029, 0.75, 0.01, 0.5803, 0.08029, 0.51, 0.25, 0.5803, 0.4197])
me_cylinder_047.materials.append(mat_string_color)
me_cylinder_047.update()
me_cylinder_048 = bpy.data.meshes.new('Cylinder.048')
me_cylinder_048.from_pydata([(3.649e-06, 0.5217, -1.033), (0.0, 1.0, 0.4149), (0.3689, 0.3689, -1.033), (0.7071, 0.7071, 0.4149), (0.5217, 3.649e-06, -1.033), (1.0, 0.0, 0.4149), (0.3689, -0.3689, -1.033), (0.7071, -0.7071, 0.4149), (3.649e-06, -0.5217, -1.033), (0.0, -1.0, 0.4149), (-0.3689, -0.3689, -1.033), (-0.7071, -0.7071, 0.4149), (-0.5217, 3.649e-06, -1.033), (-1.0, 0.0, 0.4149), (-0.3689, 0.3689, -1.033), (-0.7071, 0.7071, 0.4149)], [], [(0, 1, 3, 2), (2, 3, 5, 4), (4, 5, 7, 6), (6, 7, 9, 8), (8, 9, 11, 10), (10, 11, 13, 12), (3, 1, 15, 13, 11, 9, 7, 5), (12, 13, 15, 14), (14, 15, 1, 0), (0, 2, 4, 6, 8, 10, 12, 14)])
_uv = me_cylinder_048.uv_layers.new(name='UVMap')
_uv.uv.foreach_set('vector', [0.6988, 0.2662, 0.4666, 0.3078, 0.4667, 0.1317, 0.6988, 0.1743, 0.9663, 0.2805, 0.7341, 0.3221, 0.7343, 0.146, 0.9663, 0.1886, 0.3263, 0.9177, 0.0941, 0.9593, 0.09426, 0.7832, 0.3263, 0.8258, 0.9412, 0.9287, 0.709, 0.9704, 0.7092, 0.7943, 0.9413, 0.8369, 0.6845, 0.9121, 0.4523, 0.9538, 0.4524, 0.7777, 0.6845, 0.8202, 0.6846, 0.736, 0.4524, 0.7777, 0.4526, 0.6016, 0.6847, 0.6442, 0.09895, 0.01071, 0.2676, 0.002985, 0.4142, 0.08292, 0.4527, 0.2037, 0.3607, 0.2945, 0.192, 0.3023, 0.0455, 0.2223, 0.006937, 0.1016, 0.25, 0.5, 0.25, 1.0, 0.125, 1.0, 0.125, 0.5, 0.9277, 0.5004, 0.6955, 0.5421, 0.6956, 0.366, 0.9277, 0.4085, 0.1749, 0.7374, 0.08718, 0.7267, 0.04084, 0.6757, 0.06305, 0.6143, 0.1408, 0.5784, 0.2286, 0.5891, 0.2749, 0.6401, 0.2527, 0.7015])
me_cylinder_048.materials.append(mat_wood)
me_cylinder_048.update()
me_cylinder_049 = bpy.data.meshes.new('Cylinder.049')
me_cylinder_049.from_pydata([(3.649e-06, 0.5217, -1.033), (0.0, 1.0, 0.4149), (0.3689, 0.3689, -1.033), (0.7071, 0.7071, 0.4149), (0.5217, 3.649e-06, -1.033), (1.0, 0.0, 0.4149), (0.3689, -0.3689, -1.033), (0.7071, -0.7071, 0.4149), (3.649e-06, -0.5217, -1.033), (0.0, -1.0, 0.4149), (-0.3689, -0.3689, -1.033), (-0.7071, -0.7071, 0.4149), (-0.5217, 3.649e-06, -1.033), (-1.0, 0.0, 0.4149), (-0.3689, 0.3689, -1.033), (-0.7071, 0.7071, 0.4149)], [], [(0, 1, 3, 2), (2, 3, 5, 4), (4, 5, 7, 6), (6, 7, 9, 8), (8, 9, 11, 10), (10, 11, 13, 12), (3, 1, 15, 13, 11, 9, 7, 5), (12, 13, 15, 14), (14, 15, 1, 0), (0, 2, 4, 6, 8, 10, 12, 14)])
_uv = me_cylinder_049.uv_layers.new(name='UVMap')
_uv.uv.foreach_set('vector', [0.6988, 0.2662, 0.4666, 0.3078, 0.4667, 0.1317, 0.6988, 0.1743, 0.9663, 0.2805, 0.7341, 0.3221, 0.7343, 0.146, 0.9663, 0.1886, 0.3263, 0.9177, 0.0941, 0.9593, 0.09426, 0.7832, 0.3263, 0.8258, 0.9412, 0.9287, 0.709, 0.9704, 0.7092, 0.7943, 0.9413, 0.8369, 0.6845, 0.9121, 0.4523, 0.9538, 0.4524, 0.7777, 0.6845, 0.8202, 0.6846, 0.736, 0.4524, 0.7777, 0.4526, 0.6016, 0.6847, 0.6442, 0.09895, 0.01071, 0.2676, 0.002985, 0.4142, 0.08292, 0.4527, 0.2037, 0.3607, 0.2945, 0.192, 0.3023, 0.0455, 0.2223, 0.006937, 0.1016, 0.25, 0.5, 0.25, 1.0, 0.125, 1.0, 0.125, 0.5, 0.9277, 0.5004, 0.6955, 0.5421, 0.6956, 0.366, 0.9277, 0.4085, 0.1749, 0.7374, 0.08718, 0.7267, 0.04084, 0.6757, 0.06305, 0.6143, 0.1408, 0.5784, 0.2286, 0.5891, 0.2749, 0.6401, 0.2527, 0.7015])
me_cylinder_049.materials.append(mat_wood)
me_cylinder_049.update()
me_cylinder_050 = bpy.data.meshes.new('Cylinder.050')
me_cylinder_050.from_pydata([(3.649e-06, 0.5217, -1.033), (0.0, 1.0, 0.4149), (0.3689, 0.3689, -1.033), (0.7071, 0.7071, 0.4149), (0.5217, 3.649e-06, -1.033), (1.0, 0.0, 0.4149), (0.3689, -0.3689, -1.033), (0.7071, -0.7071, 0.4149), (3.649e-06, -0.5217, -1.033), (0.0, -1.0, 0.4149), (-0.3689, -0.3689, -1.033), (-0.7071, -0.7071, 0.4149), (-0.5217, 3.649e-06, -1.033), (-1.0, 0.0, 0.4149), (-0.3689, 0.3689, -1.033), (-0.7071, 0.7071, 0.4149)], [], [(0, 1, 3, 2), (2, 3, 5, 4), (4, 5, 7, 6), (6, 7, 9, 8), (8, 9, 11, 10), (10, 11, 13, 12), (3, 1, 15, 13, 11, 9, 7, 5), (12, 13, 15, 14), (14, 15, 1, 0), (0, 2, 4, 6, 8, 10, 12, 14)])
_uv = me_cylinder_050.uv_layers.new(name='UVMap')
_uv.uv.foreach_set('vector', [0.6988, 0.2662, 0.4666, 0.3078, 0.4667, 0.1317, 0.6988, 0.1743, 0.9663, 0.2805, 0.7341, 0.3221, 0.7343, 0.146, 0.9663, 0.1886, 0.3263, 0.9177, 0.0941, 0.9593, 0.09426, 0.7832, 0.3263, 0.8258, 0.9412, 0.9287, 0.709, 0.9704, 0.7092, 0.7943, 0.9413, 0.8369, 0.6845, 0.9121, 0.4523, 0.9538, 0.4524, 0.7777, 0.6845, 0.8202, 0.6846, 0.736, 0.4524, 0.7777, 0.4526, 0.6016, 0.6847, 0.6442, 0.09895, 0.01071, 0.2676, 0.002985, 0.4142, 0.08292, 0.4527, 0.2037, 0.3607, 0.2945, 0.192, 0.3023, 0.0455, 0.2223, 0.006937, 0.1016, 0.25, 0.5, 0.25, 1.0, 0.125, 1.0, 0.125, 0.5, 0.9277, 0.5004, 0.6955, 0.5421, 0.6956, 0.366, 0.9277, 0.4085, 0.1749, 0.7374, 0.08718, 0.7267, 0.04084, 0.6757, 0.06305, 0.6143, 0.1408, 0.5784, 0.2286, 0.5891, 0.2749, 0.6401, 0.2527, 0.7015])
me_cylinder_050.materials.append(mat_wood)
me_cylinder_050.update()
me_cylinder_051 = bpy.data.meshes.new('Cylinder.051')
me_cylinder_051.from_pydata([(3.649e-06, 0.5217, -1.033), (0.0, 1.0, 0.4149), (0.3689, 0.3689, -1.033), (0.7071, 0.7071, 0.4149), (0.5217, 3.649e-06, -1.033), (1.0, 0.0, 0.4149), (0.3689, -0.3689, -1.033), (0.7071, -0.7071, 0.4149), (3.649e-06, -0.5217, -1.033), (0.0, -1.0, 0.4149), (-0.3689, -0.3689, -1.033), (-0.7071, -0.7071, 0.4149), (-0.5217, 3.649e-06, -1.033), (-1.0, 0.0, 0.4149), (-0.3689, 0.3689, -1.033), (-0.7071, 0.7071, 0.4149)], [], [(0, 1, 3, 2), (2, 3, 5, 4), (4, 5, 7, 6), (6, 7, 9, 8), (8, 9, 11, 10), (10, 11, 13, 12), (3, 1, 15, 13, 11, 9, 7, 5), (12, 13, 15, 14), (14, 15, 1, 0), (0, 2, 4, 6, 8, 10, 12, 14)])
_uv = me_cylinder_051.uv_layers.new(name='UVMap')
_uv.uv.foreach_set('vector', [0.6988, 0.2662, 0.4666, 0.3078, 0.4667, 0.1317, 0.6988, 0.1743, 0.9663, 0.2805, 0.7341, 0.3221, 0.7343, 0.146, 0.9663, 0.1886, 0.3263, 0.9177, 0.0941, 0.9593, 0.09426, 0.7832, 0.3263, 0.8258, 0.9412, 0.9287, 0.709, 0.9704, 0.7092, 0.7943, 0.9413, 0.8369, 0.6845, 0.9121, 0.4523, 0.9538, 0.4524, 0.7777, 0.6845, 0.8202, 0.6846, 0.736, 0.4524, 0.7777, 0.4526, 0.6016, 0.6847, 0.6442, 0.09895, 0.01071, 0.2676, 0.002985, 0.4142, 0.08292, 0.4527, 0.2037, 0.3607, 0.2945, 0.192, 0.3023, 0.0455, 0.2223, 0.006937, 0.1016, 0.25, 0.5, 0.25, 1.0, 0.125, 1.0, 0.125, 0.5, 0.9277, 0.5004, 0.6955, 0.5421, 0.6956, 0.366, 0.9277, 0.4085, 0.1749, 0.7374, 0.08718, 0.7267, 0.04084, 0.6757, 0.06305, 0.6143, 0.1408, 0.5784, 0.2286, 0.5891, 0.2749, 0.6401, 0.2527, 0.7015])
me_cylinder_051.materials.append(mat_wood)
me_cylinder_051.update()
me_cylinder_052 = bpy.data.meshes.new('Cylinder.052')
me_cylinder_052.from_pydata([(3.649e-06, 0.5217, -1.033), (0.0, 1.0, 0.4149), (0.3689, 0.3689, -1.033), (0.7071, 0.7071, 0.4149), (0.5217, 3.649e-06, -1.033), (1.0, 0.0, 0.4149), (0.3689, -0.3689, -1.033), (0.7071, -0.7071, 0.4149), (3.649e-06, -0.5217, -1.033), (0.0, -1.0, 0.4149), (-0.3689, -0.3689, -1.033), (-0.7071, -0.7071, 0.4149), (-0.5217, 3.649e-06, -1.033), (-1.0, 0.0, 0.4149), (-0.3689, 0.3689, -1.033), (-0.7071, 0.7071, 0.4149)], [], [(0, 1, 3, 2), (2, 3, 5, 4), (4, 5, 7, 6), (6, 7, 9, 8), (8, 9, 11, 10), (10, 11, 13, 12), (3, 1, 15, 13, 11, 9, 7, 5), (12, 13, 15, 14), (14, 15, 1, 0), (0, 2, 4, 6, 8, 10, 12, 14)])
_uv = me_cylinder_052.uv_layers.new(name='UVMap')
_uv.uv.foreach_set('vector', [0.6988, 0.2662, 0.4666, 0.3078, 0.4667, 0.1317, 0.6988, 0.1743, 0.9663, 0.2805, 0.7341, 0.3221, 0.7343, 0.146, 0.9663, 0.1886, 0.3263, 0.9177, 0.0941, 0.9593, 0.09426, 0.7832, 0.3263, 0.8258, 0.9412, 0.9287, 0.709, 0.9704, 0.7092, 0.7943, 0.9413, 0.8369, 0.6845, 0.9121, 0.4523, 0.9538, 0.4524, 0.7777, 0.6845, 0.8202, 0.6846, 0.736, 0.4524, 0.7777, 0.4526, 0.6016, 0.6847, 0.6442, 0.09895, 0.01071, 0.2676, 0.002985, 0.4142, 0.08292, 0.4527, 0.2037, 0.3607, 0.2945, 0.192, 0.3023, 0.0455, 0.2223, 0.006937, 0.1016, 0.25, 0.5, 0.25, 1.0, 0.125, 1.0, 0.125, 0.5, 0.9277, 0.5004, 0.6955, 0.5421, 0.6956, 0.366, 0.9277, 0.4085, 0.1749, 0.7374, 0.08718, 0.7267, 0.04084, 0.6757, 0.06305, 0.6143, 0.1408, 0.5784, 0.2286, 0.5891, 0.2749, 0.6401, 0.2527, 0.7015])
me_cylinder_052.materials.append(mat_wood)
me_cylinder_052.update()
me_cylinder_053 = bpy.data.meshes.new('Cylinder.053')
me_cylinder_053.from_pydata([(3.649e-06, 0.5217, -1.033), (0.0, 1.0, 0.4149), (0.3689, 0.3689, -1.033), (0.7071, 0.7071, 0.4149), (0.5217, 3.649e-06, -1.033), (1.0, 0.0, 0.4149), (0.3689, -0.3689, -1.033), (0.7071, -0.7071, 0.4149), (3.649e-06, -0.5217, -1.033), (0.0, -1.0, 0.4149), (-0.3689, -0.3689, -1.033), (-0.7071, -0.7071, 0.4149), (-0.5217, 3.649e-06, -1.033), (-1.0, 0.0, 0.4149), (-0.3689, 0.3689, -1.033), (-0.7071, 0.7071, 0.4149)], [], [(0, 1, 3, 2), (2, 3, 5, 4), (4, 5, 7, 6), (6, 7, 9, 8), (8, 9, 11, 10), (10, 11, 13, 12), (3, 1, 15, 13, 11, 9, 7, 5), (12, 13, 15, 14), (14, 15, 1, 0), (0, 2, 4, 6, 8, 10, 12, 14)])
_uv = me_cylinder_053.uv_layers.new(name='UVMap')
_uv.uv.foreach_set('vector', [0.6988, 0.2662, 0.4666, 0.3078, 0.4667, 0.1317, 0.6988, 0.1743, 0.9663, 0.2805, 0.7341, 0.3221, 0.7343, 0.146, 0.9663, 0.1886, 0.3263, 0.9177, 0.0941, 0.9593, 0.09426, 0.7832, 0.3263, 0.8258, 0.9412, 0.9287, 0.709, 0.9704, 0.7092, 0.7943, 0.9413, 0.8369, 0.6845, 0.9121, 0.4523, 0.9538, 0.4524, 0.7777, 0.6845, 0.8202, 0.6846, 0.736, 0.4524, 0.7777, 0.4526, 0.6016, 0.6847, 0.6442, 0.09895, 0.01071, 0.2676, 0.002985, 0.4142, 0.08292, 0.4527, 0.2037, 0.3607, 0.2945, 0.192, 0.3023, 0.0455, 0.2223, 0.006937, 0.1016, 0.25, 0.5, 0.25, 1.0, 0.125, 1.0, 0.125, 0.5, 0.9277, 0.5004, 0.6955, 0.5421, 0.6956, 0.366, 0.9277, 0.4085, 0.1749, 0.7374, 0.08718, 0.7267, 0.04084, 0.6757, 0.06305, 0.6143, 0.1408, 0.5784, 0.2286, 0.5891, 0.2749, 0.6401, 0.2527, 0.7015])
me_cylinder_053.materials.append(mat_wood)
me_cylinder_053.update()
me_cylinder_054 = bpy.data.meshes.new('Cylinder.054')
me_cylinder_054.from_pydata([(0.0, 1.0, -1.0), (0.0, 1.0, 1.0), (0.7071, 0.7071, -1.0), (0.7071, 0.7071, 1.0), (1.0, 0.0, -1.0), (1.0, 0.0, 1.0), (0.7071, -0.7071, -1.0), (0.7071, -0.7071, 1.0), (0.0, -1.0, -1.0), (0.0, -1.0, 1.0), (-0.7071, -0.7071, -1.0), (-0.7071, -0.7071, 1.0), (-1.0, 0.0, -1.0), (-1.0, 0.0, 1.0), (-0.7071, 0.7071, -1.0), (-0.7071, 0.7071, 1.0)], [], [(0, 1, 3, 2), (2, 3, 5, 4), (4, 5, 7, 6), (6, 7, 9, 8), (8, 9, 11, 10), (10, 11, 13, 12), (3, 1, 15, 13, 11, 9, 7, 5), (12, 13, 15, 14), (14, 15, 1, 0), (0, 2, 4, 6, 8, 10, 12, 14)])
_uv = me_cylinder_054.uv_layers.new(name='UVMap')
_uv.uv.foreach_set('vector', [1.0, 0.5, 1.0, 1.0, 0.875, 1.0, 0.875, 0.5, 0.875, 0.5, 0.875, 1.0, 0.75, 1.0, 0.75, 0.5, 0.75, 0.5, 0.75, 1.0, 0.625, 1.0, 0.625, 0.5, 0.625, 0.5, 0.625, 1.0, 0.5, 1.0, 0.5, 0.5, 0.5, 0.5, 0.5, 1.0, 0.375, 1.0, 0.375, 0.5, 0.375, 0.5, 0.375, 1.0, 0.25, 1.0, 0.25, 0.5, 0.4197, 0.4197, 0.25, 0.49, 0.08029, 0.4197, 0.01, 0.25, 0.08029, 0.08029, 0.25, 0.01, 0.4197, 0.08029, 0.49, 0.25, 0.25, 0.5, 0.25, 1.0, 0.125, 1.0, 0.125, 0.5, 0.125, 0.5, 0.125, 1.0, 0.0, 1.0, 0.0, 0.5, 0.75, 0.49, 0.9197, 0.4197, 0.99, 0.25, 0.9197, 0.08029, 0.75, 0.01, 0.5803, 0.08029, 0.51, 0.25, 0.5803, 0.4197])
me_cylinder_054.materials.append(mat_string_color)
me_cylinder_054.update()
me_cylinder_055 = bpy.data.meshes.new('Cylinder.055')
me_cylinder_055.from_pydata([(0.0, 1.0, -1.0), (0.0, 1.0, 1.0), (0.7071, 0.7071, -1.0), (0.7071, 0.7071, 1.0), (1.0, 0.0, -1.0), (1.0, 0.0, 1.0), (0.7071, -0.7071, -1.0), (0.7071, -0.7071, 1.0), (0.0, -1.0, -1.0), (0.0, -1.0, 1.0), (-0.7071, -0.7071, -1.0), (-0.7071, -0.7071, 1.0), (-1.0, 0.0, -1.0), (-1.0, 0.0, 1.0), (-0.7071, 0.7071, -1.0), (-0.7071, 0.7071, 1.0)], [], [(0, 1, 3, 2), (2, 3, 5, 4), (4, 5, 7, 6), (6, 7, 9, 8), (8, 9, 11, 10), (10, 11, 13, 12), (3, 1, 15, 13, 11, 9, 7, 5), (12, 13, 15, 14), (14, 15, 1, 0), (0, 2, 4, 6, 8, 10, 12, 14)])
_uv = me_cylinder_055.uv_layers.new(name='UVMap')
_uv.uv.foreach_set('vector', [1.0, 0.5, 1.0, 1.0, 0.875, 1.0, 0.875, 0.5, 0.875, 0.5, 0.875, 1.0, 0.75, 1.0, 0.75, 0.5, 0.75, 0.5, 0.75, 1.0, 0.625, 1.0, 0.625, 0.5, 0.625, 0.5, 0.625, 1.0, 0.5, 1.0, 0.5, 0.5, 0.5, 0.5, 0.5, 1.0, 0.375, 1.0, 0.375, 0.5, 0.375, 0.5, 0.375, 1.0, 0.25, 1.0, 0.25, 0.5, 0.4197, 0.4197, 0.25, 0.49, 0.08029, 0.4197, 0.01, 0.25, 0.08029, 0.08029, 0.25, 0.01, 0.4197, 0.08029, 0.49, 0.25, 0.25, 0.5, 0.25, 1.0, 0.125, 1.0, 0.125, 0.5, 0.125, 0.5, 0.125, 1.0, 0.0, 1.0, 0.0, 0.5, 0.75, 0.49, 0.9197, 0.4197, 0.99, 0.25, 0.9197, 0.08029, 0.75, 0.01, 0.5803, 0.08029, 0.51, 0.25, 0.5803, 0.4197])
me_cylinder_055.materials.append(mat_string_color)
me_cylinder_055.update()
me_cylinder_056 = bpy.data.meshes.new('Cylinder.056')
me_cylinder_056.from_pydata([(0.0, 1.0, -1.0), (0.0, 1.0, 1.0), (0.7071, 0.7071, -1.0), (0.7071, 0.7071, 1.0), (1.0, 0.0, -1.0), (1.0, 0.0, 1.0), (0.7071, -0.7071, -1.0), (0.7071, -0.7071, 1.0), (0.0, -1.0, -1.0), (0.0, -1.0, 1.0), (-0.7071, -0.7071, -1.0), (-0.7071, -0.7071, 1.0), (-1.0, 0.0, -1.0), (-1.0, 0.0, 1.0), (-0.7071, 0.7071, -1.0), (-0.7071, 0.7071, 1.0)], [], [(0, 1, 3, 2), (2, 3, 5, 4), (4, 5, 7, 6), (6, 7, 9, 8), (8, 9, 11, 10), (10, 11, 13, 12), (3, 1, 15, 13, 11, 9, 7, 5), (12, 13, 15, 14), (14, 15, 1, 0), (0, 2, 4, 6, 8, 10, 12, 14)])
_uv = me_cylinder_056.uv_layers.new(name='UVMap')
_uv.uv.foreach_set('vector', [1.0, 0.5, 1.0, 1.0, 0.875, 1.0, 0.875, 0.5, 0.875, 0.5, 0.875, 1.0, 0.75, 1.0, 0.75, 0.5, 0.75, 0.5, 0.75, 1.0, 0.625, 1.0, 0.625, 0.5, 0.625, 0.5, 0.625, 1.0, 0.5, 1.0, 0.5, 0.5, 0.5, 0.5, 0.5, 1.0, 0.375, 1.0, 0.375, 0.5, 0.375, 0.5, 0.375, 1.0, 0.25, 1.0, 0.25, 0.5, 0.4197, 0.4197, 0.25, 0.49, 0.08029, 0.4197, 0.01, 0.25, 0.08029, 0.08029, 0.25, 0.01, 0.4197, 0.08029, 0.49, 0.25, 0.25, 0.5, 0.25, 1.0, 0.125, 1.0, 0.125, 0.5, 0.125, 0.5, 0.125, 1.0, 0.0, 1.0, 0.0, 0.5, 0.75, 0.49, 0.9197, 0.4197, 0.99, 0.25, 0.9197, 0.08029, 0.75, 0.01, 0.5803, 0.08029, 0.51, 0.25, 0.5803, 0.4197])
me_cylinder_056.materials.append(mat_string_color)
me_cylinder_056.update()
me_cylinder_057 = bpy.data.meshes.new('Cylinder.057')
me_cylinder_057.from_pydata([(0.0, 1.0, -1.0), (0.0, 1.0, 1.0), (0.7071, 0.7071, -1.0), (0.7071, 0.7071, 1.0), (1.0, 0.0, -1.0), (1.0, 0.0, 1.0), (0.7071, -0.7071, -1.0), (0.7071, -0.7071, 1.0), (0.0, -1.0, -1.0), (0.0, -1.0, 1.0), (-0.7071, -0.7071, -1.0), (-0.7071, -0.7071, 1.0), (-1.0, 0.0, -1.0), (-1.0, 0.0, 1.0), (-0.7071, 0.7071, -1.0), (-0.7071, 0.7071, 1.0)], [], [(0, 1, 3, 2), (2, 3, 5, 4), (4, 5, 7, 6), (6, 7, 9, 8), (8, 9, 11, 10), (10, 11, 13, 12), (3, 1, 15, 13, 11, 9, 7, 5), (12, 13, 15, 14), (14, 15, 1, 0), (0, 2, 4, 6, 8, 10, 12, 14)])
_uv = me_cylinder_057.uv_layers.new(name='UVMap')
_uv.uv.foreach_set('vector', [1.0, 0.5, 1.0, 1.0, 0.875, 1.0, 0.875, 0.5, 0.875, 0.5, 0.875, 1.0, 0.75, 1.0, 0.75, 0.5, 0.75, 0.5, 0.75, 1.0, 0.625, 1.0, 0.625, 0.5, 0.625, 0.5, 0.625, 1.0, 0.5, 1.0, 0.5, 0.5, 0.5, 0.5, 0.5, 1.0, 0.375, 1.0, 0.375, 0.5, 0.375, 0.5, 0.375, 1.0, 0.25, 1.0, 0.25, 0.5, 0.4197, 0.4197, 0.25, 0.49, 0.08029, 0.4197, 0.01, 0.25, 0.08029, 0.08029, 0.25, 0.01, 0.4197, 0.08029, 0.49, 0.25, 0.25, 0.5, 0.25, 1.0, 0.125, 1.0, 0.125, 0.5, 0.125, 0.5, 0.125, 1.0, 0.0, 1.0, 0.0, 0.5, 0.75, 0.49, 0.9197, 0.4197, 0.99, 0.25, 0.9197, 0.08029, 0.75, 0.01, 0.5803, 0.08029, 0.51, 0.25, 0.5803, 0.4197])
me_cylinder_057.materials.append(mat_string_color)
me_cylinder_057.update()
me_cylinder_058 = bpy.data.meshes.new('Cylinder.058')
me_cylinder_058.from_pydata([(0.0, 1.0, -1.0), (0.0, 1.0, 1.0), (0.7071, 0.7071, -1.0), (0.7071, 0.7071, 1.0), (1.0, 0.0, -1.0), (1.0, 0.0, 1.0), (0.7071, -0.7071, -1.0), (0.7071, -0.7071, 1.0), (0.0, -1.0, -1.0), (0.0, -1.0, 1.0), (-0.7071, -0.7071, -1.0), (-0.7071, -0.7071, 1.0), (-1.0, 0.0, -1.0), (-1.0, 0.0, 1.0), (-0.7071, 0.7071, -1.0), (-0.7071, 0.7071, 1.0)], [], [(0, 1, 3, 2), (2, 3, 5, 4), (4, 5, 7, 6), (6, 7, 9, 8), (8, 9, 11, 10), (10, 11, 13, 12), (3, 1, 15, 13, 11, 9, 7, 5), (12, 13, 15, 14), (14, 15, 1, 0), (0, 2, 4, 6, 8, 10, 12, 14)])
_uv = me_cylinder_058.uv_layers.new(name='UVMap')
_uv.uv.foreach_set('vector', [1.0, 0.5, 1.0, 1.0, 0.875, 1.0, 0.875, 0.5, 0.875, 0.5, 0.875, 1.0, 0.75, 1.0, 0.75, 0.5, 0.75, 0.5, 0.75, 1.0, 0.625, 1.0, 0.625, 0.5, 0.625, 0.5, 0.625, 1.0, 0.5, 1.0, 0.5, 0.5, 0.5, 0.5, 0.5, 1.0, 0.375, 1.0, 0.375, 0.5, 0.375, 0.5, 0.375, 1.0, 0.25, 1.0, 0.25, 0.5, 0.4197, 0.4197, 0.25, 0.49, 0.08029, 0.4197, 0.01, 0.25, 0.08029, 0.08029, 0.25, 0.01, 0.4197, 0.08029, 0.49, 0.25, 0.25, 0.5, 0.25, 1.0, 0.125, 1.0, 0.125, 0.5, 0.125, 0.5, 0.125, 1.0, 0.0, 1.0, 0.0, 0.5, 0.75, 0.49, 0.9197, 0.4197, 0.99, 0.25, 0.9197, 0.08029, 0.75, 0.01, 0.5803, 0.08029, 0.51, 0.25, 0.5803, 0.4197])
me_cylinder_058.materials.append(mat_string_color)
me_cylinder_058.update()
me_cylinder_059 = bpy.data.meshes.new('Cylinder.059')
me_cylinder_059.from_pydata([(0.0, 1.0, -1.0), (0.0, 1.0, 1.0), (0.7071, 0.7071, -1.0), (0.7071, 0.7071, 1.0), (1.0, 0.0, -1.0), (1.0, 0.0, 1.0), (0.7071, -0.7071, -1.0), (0.7071, -0.7071, 1.0), (0.0, -1.0, -1.0), (0.0, -1.0, 1.0), (-0.7071, -0.7071, -1.0), (-0.7071, -0.7071, 1.0), (-1.0, 0.0, -1.0), (-1.0, 0.0, 1.0), (-0.7071, 0.7071, -1.0), (-0.7071, 0.7071, 1.0)], [], [(0, 1, 3, 2), (2, 3, 5, 4), (4, 5, 7, 6), (6, 7, 9, 8), (8, 9, 11, 10), (10, 11, 13, 12), (3, 1, 15, 13, 11, 9, 7, 5), (12, 13, 15, 14), (14, 15, 1, 0), (0, 2, 4, 6, 8, 10, 12, 14)])
_uv = me_cylinder_059.uv_layers.new(name='UVMap')
_uv.uv.foreach_set('vector', [1.0, 0.5, 1.0, 1.0, 0.875, 1.0, 0.875, 0.5, 0.875, 0.5, 0.875, 1.0, 0.75, 1.0, 0.75, 0.5, 0.75, 0.5, 0.75, 1.0, 0.625, 1.0, 0.625, 0.5, 0.625, 0.5, 0.625, 1.0, 0.5, 1.0, 0.5, 0.5, 0.5, 0.5, 0.5, 1.0, 0.375, 1.0, 0.375, 0.5, 0.375, 0.5, 0.375, 1.0, 0.25, 1.0, 0.25, 0.5, 0.4197, 0.4197, 0.25, 0.49, 0.08029, 0.4197, 0.01, 0.25, 0.08029, 0.08029, 0.25, 0.01, 0.4197, 0.08029, 0.49, 0.25, 0.25, 0.5, 0.25, 1.0, 0.125, 1.0, 0.125, 0.5, 0.125, 0.5, 0.125, 1.0, 0.0, 1.0, 0.0, 0.5, 0.75, 0.49, 0.9197, 0.4197, 0.99, 0.25, 0.9197, 0.08029, 0.75, 0.01, 0.5803, 0.08029, 0.51, 0.25, 0.5803, 0.4197])
me_cylinder_059.materials.append(mat_string_color)
me_cylinder_059.update()
me_cylinder_060 = bpy.data.meshes.new('Cylinder.060')
me_cylinder_060.from_pydata([(0.0, 1.0, -1.0), (0.0, 1.0, 1.0), (0.7071, 0.7071, -1.0), (0.7071, 0.7071, 1.0), (1.0, 0.0, -1.0), (1.0, 0.0, 1.0), (0.7071, -0.7071, -1.0), (0.7071, -0.7071, 1.0), (0.0, -1.0, -1.0), (0.0, -1.0, 1.0), (-0.7071, -0.7071, -1.0), (-0.7071, -0.7071, 1.0), (-1.0, 0.0, -1.0), (-1.0, 0.0, 1.0), (-0.7071, 0.7071, -1.0), (-0.7071, 0.7071, 1.0)], [], [(0, 1, 3, 2), (2, 3, 5, 4), (4, 5, 7, 6), (6, 7, 9, 8), (8, 9, 11, 10), (10, 11, 13, 12), (3, 1, 15, 13, 11, 9, 7, 5), (12, 13, 15, 14), (14, 15, 1, 0), (0, 2, 4, 6, 8, 10, 12, 14)])
_uv = me_cylinder_060.uv_layers.new(name='UVMap')
_uv.uv.foreach_set('vector', [0.8019, 0.9811, 0.436, 0.9793, 0.4365, 0.7693, 0.8024, 0.7711, 0.8024, 0.7711, 0.4365, 0.7693, 0.437, 0.5592, 0.8028, 0.5611, 0.8028, 0.5611, 0.437, 0.5592, 0.4375, 0.3492, 0.8033, 0.3511, 0.8033, 0.3511, 0.4375, 0.3492, 0.4379, 0.1392, 0.8038, 0.1411, 0.9886, 0.3465, 0.8238, 0.3465, 0.8238, 0.1335, 0.9886, 0.1335, 0.9886, 0.5594, 0.8238, 0.5594, 0.8238, 0.3465, 0.9886, 0.3465, 0.1097, 0.5014, 0.2596, 0.5011, 0.3884, 0.5777, 0.4206, 0.6865, 0.3373, 0.7636, 0.1873, 0.764, 0.05854, 0.6873, 0.02637, 0.5785, 0.9886, 0.7723, 0.8238, 0.7723, 0.8238, 0.5594, 0.9886, 0.5594, 0.9886, 0.9853, 0.8238, 0.9853, 0.8238, 0.7723, 0.9886, 0.7723, 0.156, 0.01039, 0.2711, 0.01759, 0.3568, 0.1232, 0.3629, 0.2653, 0.2858, 0.3606, 0.1706, 0.3534, 0.08488, 0.2479, 0.07882, 0.1058])
me_cylinder_060.materials.append(mat_wood_001)
me_cylinder_060.update()

# ---- objects
ob_wood_1 = bpy.data.objects.new('wood 1', me_cylinder_023)
ob_tent = bpy.data.objects.new('tent', me_cube)
ob_light = bpy.data.objects.new('Light', light_light)
ob_camera = bpy.data.objects.new('Camera', cam_camera)
ob_string_1 = bpy.data.objects.new('string 1', me_cylinder_022)
ob_cylinder_024 = bpy.data.objects.new('Cylinder.024', me_cylinder_036)
ob_wood_1_001 = bpy.data.objects.new('wood 1.001', me_cylinder_038)
ob_string_1_001 = bpy.data.objects.new('string 1.001', me_cylinder_039)
ob_wood_1_002 = bpy.data.objects.new('wood 1.002', me_cylinder_040)
ob_string_1_002 = bpy.data.objects.new('string 1.002', me_cylinder_041)
ob_wood_1_003 = bpy.data.objects.new('wood 1.003', me_cylinder_042)
ob_string_1_003 = bpy.data.objects.new('string 1.003', me_cylinder_043)
ob_wood_1_004 = bpy.data.objects.new('wood 1.004', me_cylinder_044)
ob_string_1_004 = bpy.data.objects.new('string 1.004', me_cylinder_045)
ob_wood_1_005 = bpy.data.objects.new('wood 1.005', me_cylinder_046)
ob_string_1_005 = bpy.data.objects.new('string 1.005', me_cylinder_047)
ob_wood_1_006 = bpy.data.objects.new('wood 1.006', me_cylinder_048)
ob_wood_1_007 = bpy.data.objects.new('wood 1.007', me_cylinder_049)
ob_wood_1_008 = bpy.data.objects.new('wood 1.008', me_cylinder_050)
ob_wood_1_009 = bpy.data.objects.new('wood 1.009', me_cylinder_051)
ob_wood_1_010 = bpy.data.objects.new('wood 1.010', me_cylinder_052)
ob_wood_1_011 = bpy.data.objects.new('wood 1.011', me_cylinder_053)
ob_string_1_006 = bpy.data.objects.new('string 1.006', me_cylinder_054)
ob_string_1_007 = bpy.data.objects.new('string 1.007', me_cylinder_055)
ob_string_1_008 = bpy.data.objects.new('string 1.008', me_cylinder_056)
ob_string_1_009 = bpy.data.objects.new('string 1.009', me_cylinder_057)
ob_string_1_010 = bpy.data.objects.new('string 1.010', me_cylinder_058)
ob_string_1_011 = bpy.data.objects.new('string 1.011', me_cylinder_059)
ob_cylinder_001 = bpy.data.objects.new('Cylinder.001', me_cylinder_060)

# ---- transforms, parenting, visibility, modifiers, constraints
ob_wood_1.location = (1.983, -1.503, 0.1474)
ob_wood_1.scale = (0.02, 0.02, 0.15)
ob_tent.location = (0.0, 0.0, 0.2421)
ob_tent.scale = (1.5, 1.5, 0.25)
ob_tent.lock_rotations_4d = False
ob_tent.empty_display_type = 'ARROWS'
ob_tent.lineart.crease_threshold = 0.0
ob_light.location = (4.076, 1.005, 5.904)
ob_light.rotation_euler = (0.6503, 0.05522, 1.866)
ob_light.lock_rotations_4d = False
ob_light.empty_display_type = 'ARROWS'
ob_light.color = (0.0, 0.0, 0.0, 0.0)
ob_light.lineart.crease_threshold = 0.0
ob_camera.location = (7.359, -6.926, 4.958)
ob_camera.rotation_euler = (1.109, 0.0, 0.8149)
ob_camera.lock_rotations_4d = False
ob_camera.empty_display_type = 'ARROWS'
ob_camera.color = (0.0, 0.0, 0.0, 0.0)
ob_camera.display_type = 'WIRE'
ob_camera.lineart.crease_threshold = 0.0
ob_string_1.location = (1.737, -1.491, 0.2932)
ob_string_1.rotation_euler = (0.0, -0.9015, 0.0)
ob_string_1.scale = (0.008666, 0.008666, 0.3033)
ob_cylinder_024.location = (0.0, -1.474, 0.854)
ob_cylinder_024.scale = (0.025, 0.025, 0.85)
ob_wood_1_001.location = (1.983, -0.917, 0.1474)
ob_wood_1_001.scale = (0.02, 0.02, 0.15)
ob_string_1_001.location = (1.737, -0.9044, 0.2932)
ob_string_1_001.rotation_euler = (0.0, -0.9015, 0.0)
ob_string_1_001.scale = (0.008666, 0.008666, 0.3033)
ob_wood_1_002.location = (1.983, -0.3131, 0.1474)
ob_wood_1_002.scale = (0.02, 0.02, 0.15)
ob_string_1_002.location = (1.737, -0.3004, 0.2932)
ob_string_1_002.rotation_euler = (0.0, -0.9015, 0.0)
ob_string_1_002.scale = (0.008666, 0.008666, 0.3033)
ob_wood_1_003.location = (1.983, 0.2821, 0.1474)
ob_wood_1_003.scale = (0.02, 0.02, 0.15)
ob_string_1_003.location = (1.737, 0.2947, 0.2932)
ob_string_1_003.rotation_euler = (0.0, -0.9015, 0.0)
ob_string_1_003.scale = (0.008666, 0.008666, 0.3033)
ob_wood_1_004.location = (1.983, 1.464, 0.1474)
ob_wood_1_004.scale = (0.02, 0.02, 0.15)
ob_string_1_004.location = (1.737, 1.476, 0.2932)
ob_string_1_004.rotation_euler = (0.0, -0.9015, 0.0)
ob_string_1_004.scale = (0.008666, 0.008666, 0.3033)
ob_wood_1_005.location = (1.983, 0.886, 0.1474)
ob_wood_1_005.scale = (0.02, 0.02, 0.15)
ob_string_1_005.location = (1.737, 0.8986, 0.2932)
ob_string_1_005.rotation_euler = (0.0, -0.9015, 0.0)
ob_string_1_005.scale = (0.008666, 0.008666, 0.3033)
ob_wood_1_006.location = (-1.982, -0.8985, 0.1474)
ob_wood_1_006.rotation_euler = (0.0, -0.0, 3.142)
ob_wood_1_006.scale = (0.02, 0.02, 0.15)
ob_wood_1_007.location = (-1.982, -1.476, 0.1474)
ob_wood_1_007.rotation_euler = (0.0, -0.0, 3.142)
ob_wood_1_007.scale = (0.02, 0.02, 0.15)
ob_wood_1_008.location = (-1.982, -0.2946, 0.1474)
ob_wood_1_008.rotation_euler = (0.0, -0.0, 3.142)
ob_wood_1_008.scale = (0.02, 0.02, 0.15)
ob_wood_1_009.location = (-1.982, 0.3006, 0.1474)
ob_wood_1_009.rotation_euler = (0.0, -0.0, 3.142)
ob_wood_1_009.scale = (0.02, 0.02, 0.15)
ob_wood_1_010.location = (-1.982, 0.9045, 0.1474)
ob_wood_1_010.rotation_euler = (0.0, -0.0, 3.142)
ob_wood_1_010.scale = (0.02, 0.02, 0.15)
ob_wood_1_011.location = (-1.982, 1.491, 0.1474)
ob_wood_1_011.rotation_euler = (0.0, -0.0, 3.142)
ob_wood_1_011.scale = (0.02, 0.02, 0.15)
ob_string_1_006.location = (-1.736, -0.9112, 0.2932)
ob_string_1_006.rotation_euler = (0.0, -0.9015, 3.142)
ob_string_1_006.scale = (0.008666, 0.008666, 0.3033)
ob_string_1_007.location = (-1.736, -1.463, 0.2932)
ob_string_1_007.rotation_euler = (0.0, -0.9015, 3.142)
ob_string_1_007.scale = (0.008666, 0.008666, 0.3033)
ob_string_1_008.location = (-1.736, -0.3072, 0.2932)
ob_string_1_008.rotation_euler = (0.0, -0.9015, 3.142)
ob_string_1_008.scale = (0.008666, 0.008666, 0.3033)
ob_string_1_009.location = (-1.736, 0.2879, 0.2932)
ob_string_1_009.rotation_euler = (0.0, -0.9015, 3.142)
ob_string_1_009.scale = (0.008666, 0.008666, 0.3033)
ob_string_1_010.location = (-1.736, 0.8919, 0.2932)
ob_string_1_010.rotation_euler = (0.0, -0.9015, 3.142)
ob_string_1_010.scale = (0.008666, 0.008666, 0.3033)
ob_string_1_011.location = (-1.736, 1.478, 0.2932)
ob_string_1_011.rotation_euler = (0.0, -0.9015, 3.142)
ob_string_1_011.scale = (0.008666, 0.008666, 0.3033)
ob_cylinder_001.location = (0.0, 1.469, 0.854)
ob_cylinder_001.scale = (0.025, 0.025, 0.85)

# ---- collection membership
scene.collection.objects.link(ob_wood_1)
col_collection.objects.link(ob_tent)
col_collection.objects.link(ob_light)
col_collection.objects.link(ob_camera)
col_collection.objects.link(ob_string_1)
col_collection.objects.link(ob_cylinder_024)
col_collection.objects.link(ob_wood_1_001)
col_collection.objects.link(ob_string_1_001)
col_collection.objects.link(ob_wood_1_002)
col_collection.objects.link(ob_string_1_002)
col_collection.objects.link(ob_wood_1_003)
col_collection.objects.link(ob_string_1_003)
col_collection.objects.link(ob_wood_1_004)
col_collection.objects.link(ob_string_1_004)
col_collection.objects.link(ob_wood_1_005)
col_collection.objects.link(ob_string_1_005)
col_collection.objects.link(ob_wood_1_006)
col_collection.objects.link(ob_wood_1_007)
col_collection.objects.link(ob_wood_1_008)
col_collection.objects.link(ob_wood_1_009)
col_collection.objects.link(ob_wood_1_010)
col_collection.objects.link(ob_wood_1_011)
col_collection.objects.link(ob_string_1_006)
col_collection.objects.link(ob_string_1_007)
col_collection.objects.link(ob_string_1_008)
col_collection.objects.link(ob_string_1_009)
col_collection.objects.link(ob_string_1_010)
col_collection.objects.link(ob_string_1_011)
col_collection.objects.link(ob_cylinder_001)

# ---- scene / render settings (as saved in the file)
scene.camera = ob_camera
scene.frame_start = 1; scene.frame_end = 250; scene.frame_set(32)
scene.render.engine = 'BLENDER_EEVEE_NEXT'
scene.cycles.sampling_pattern = 'TABULATED_SOBOL'
bpy.context.view_layer.update()
